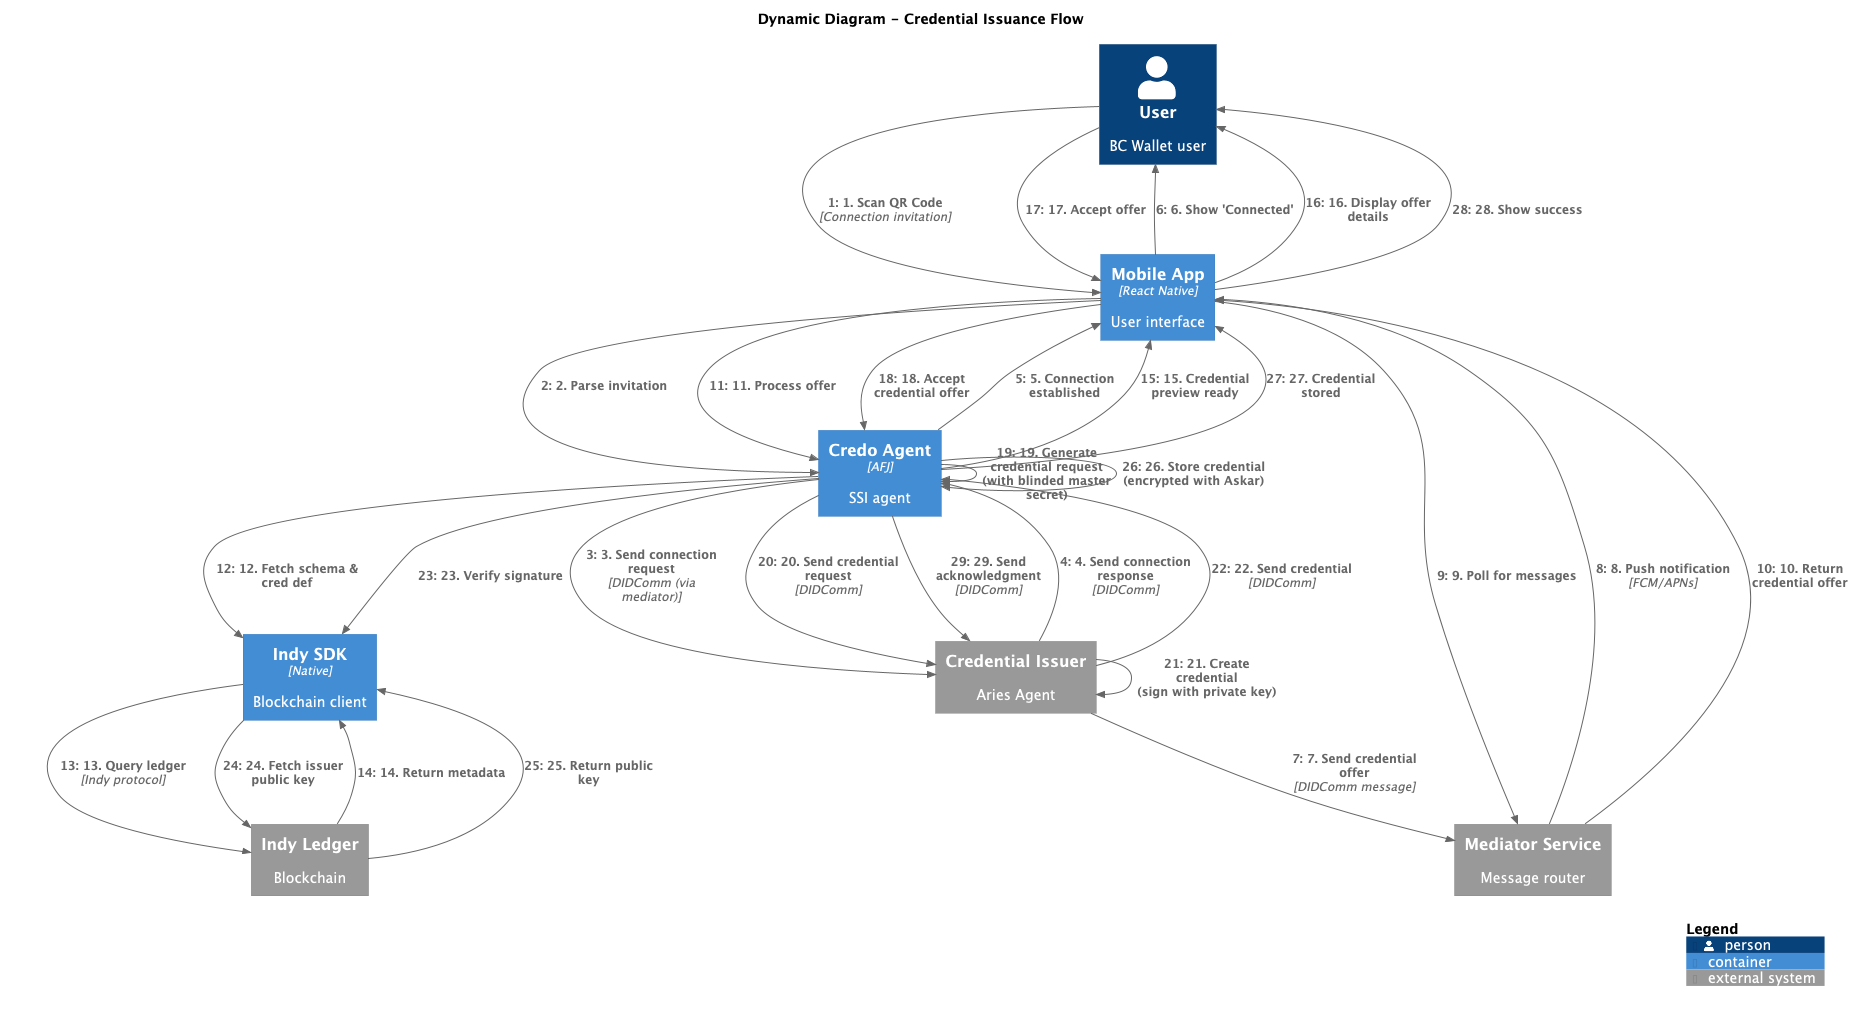

The diagram above was rendered by PlantUML. Its source (embedded in the PNG):
@startuml BC Wallet - Dynamic Credential Issuance
!include https://raw.githubusercontent.com/plantuml-stdlib/C4-PlantUML/master/C4_Dynamic.puml

LAYOUT_WITH_LEGEND()

title Dynamic Diagram - Credential Issuance Flow

Person(user, "User", "BC Wallet user")
Container(mobile_app, "Mobile App", "React Native", "User interface")
Container(credo_agent, "Credo Agent", "AFJ", "SSI agent")
Container(indy_sdk, "Indy SDK", "Native", "Blockchain client")
System_Ext(mediator, "Mediator Service", "Message router")
System_Ext(issuer, "Credential Issuer", "Aries Agent")
System_Ext(ledger, "Indy Ledger", "Blockchain")

' Connection Phase
Rel(user, mobile_app, "1. Scan QR Code", "Connection invitation")
Rel(mobile_app, credo_agent, "2. Parse invitation")
Rel(credo_agent, issuer, "3. Send connection request", "DIDComm (via mediator)")
Rel(issuer, credo_agent, "4. Send connection response", "DIDComm")
Rel(credo_agent, mobile_app, "5. Connection established")
Rel(mobile_app, user, "6. Show 'Connected'")

' Credential Offer Phase
Rel(issuer, mediator, "7. Send credential offer", "DIDComm message")
Rel(mediator, mobile_app, "8. Push notification", "FCM/APNs")
Rel(mobile_app, mediator, "9. Poll for messages")
Rel(mediator, mobile_app, "10. Return credential offer")

Rel(mobile_app, credo_agent, "11. Process offer")
Rel(credo_agent, indy_sdk, "12. Fetch schema & cred def")
Rel(indy_sdk, ledger, "13. Query ledger", "Indy protocol")
Rel(ledger, indy_sdk, "14. Return metadata")

Rel(credo_agent, mobile_app, "15. Credential preview ready")
Rel(mobile_app, user, "16. Display offer details")
Rel(user, mobile_app, "17. Accept offer")

' Credential Request Phase
Rel(mobile_app, credo_agent, "18. Accept credential offer")
Rel(credo_agent, credo_agent, "19. Generate credential request\n(with blinded master secret)")
Rel(credo_agent, issuer, "20. Send credential request", "DIDComm")

' Credential Issuance Phase
Rel(issuer, issuer, "21. Create credential\n(sign with private key)")
Rel(issuer, credo_agent, "22. Send credential", "DIDComm")

Rel(credo_agent, indy_sdk, "23. Verify signature")
Rel(indy_sdk, ledger, "24. Fetch issuer public key")
Rel(ledger, indy_sdk, "25. Return public key")

Rel(credo_agent, credo_agent, "26. Store credential\n(encrypted with Askar)")
Rel(credo_agent, mobile_app, "27. Credential stored")
Rel(mobile_app, user, "28. Show success")

Rel(credo_agent, issuer, "29. Send acknowledgment", "DIDComm")

SHOW_LEGEND()

@enduml